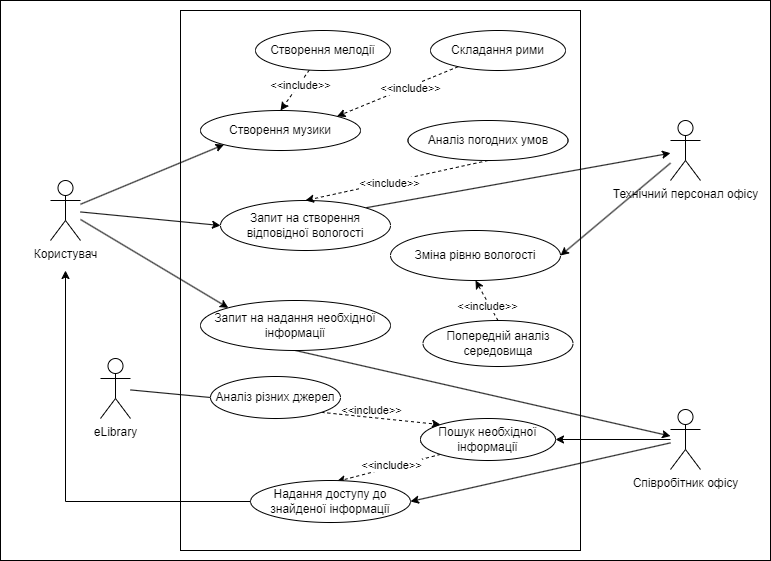

The diagram above was exported from draw.io. Its source (the exported page's mxGraphModel, read from the mxfile embedded in the PNG):
<mxGraphModel dx="1188" dy="619" grid="1" gridSize="10" guides="1" tooltips="1" connect="1" arrows="1" fold="1" page="1" pageScale="1" pageWidth="1169" pageHeight="827" math="0" shadow="0">
  <root>
    <mxCell id="0" />
    <mxCell id="1" parent="0" />
    <mxCell id="bafYPbkGJhW7oxayyBe3-47" value="" style="rounded=0;whiteSpace=wrap;html=1;" parent="1" vertex="1">
      <mxGeometry x="60" y="50" width="770" height="560" as="geometry" />
    </mxCell>
    <mxCell id="bafYPbkGJhW7oxayyBe3-1" value="" style="rounded=0;whiteSpace=wrap;html=1;" parent="1" vertex="1">
      <mxGeometry x="240" y="60" width="400" height="540" as="geometry" />
    </mxCell>
    <mxCell id="bafYPbkGJhW7oxayyBe3-4" style="rounded=0;orthogonalLoop=1;jettySize=auto;html=1;entryX=0;entryY=0.5;entryDx=0;entryDy=0;" parent="1" source="bafYPbkGJhW7oxayyBe3-2" target="bafYPbkGJhW7oxayyBe3-3" edge="1">
      <mxGeometry relative="1" as="geometry" />
    </mxCell>
    <mxCell id="bafYPbkGJhW7oxayyBe3-25" style="rounded=0;orthogonalLoop=1;jettySize=auto;html=1;entryX=0;entryY=0;entryDx=0;entryDy=0;" parent="1" source="bafYPbkGJhW7oxayyBe3-2" target="bafYPbkGJhW7oxayyBe3-19" edge="1">
      <mxGeometry relative="1" as="geometry" />
    </mxCell>
    <mxCell id="iALMkwSSL6uoYG6ehfJ8-5" style="rounded=0;orthogonalLoop=1;jettySize=auto;html=1;entryX=0;entryY=1;entryDx=0;entryDy=0;" parent="1" source="bafYPbkGJhW7oxayyBe3-2" target="iALMkwSSL6uoYG6ehfJ8-2" edge="1">
      <mxGeometry relative="1" as="geometry" />
    </mxCell>
    <mxCell id="bafYPbkGJhW7oxayyBe3-2" value="Користувач" style="shape=umlActor;verticalLabelPosition=bottom;verticalAlign=top;html=1;outlineConnect=0;" parent="1" vertex="1">
      <mxGeometry x="110" y="230" width="30" height="60" as="geometry" />
    </mxCell>
    <mxCell id="bafYPbkGJhW7oxayyBe3-24" style="rounded=0;orthogonalLoop=1;jettySize=auto;html=1;exitX=1;exitY=0;exitDx=0;exitDy=0;" parent="1" source="bafYPbkGJhW7oxayyBe3-3" target="bafYPbkGJhW7oxayyBe3-8" edge="1">
      <mxGeometry relative="1" as="geometry" />
    </mxCell>
    <mxCell id="bafYPbkGJhW7oxayyBe3-3" value="Запит на&amp;nbsp;створення відповідної вологості&lt;span id=&quot;docs-internal-guid-c57abb48-7fff-8af7-19ce-6c347189a080&quot;&gt;&lt;/span&gt;" style="ellipse;whiteSpace=wrap;html=1;" parent="1" vertex="1">
      <mxGeometry x="280" y="250" width="170" height="50" as="geometry" />
    </mxCell>
    <mxCell id="bafYPbkGJhW7oxayyBe3-6" style="rounded=0;orthogonalLoop=1;jettySize=auto;html=1;exitX=0.5;exitY=1;exitDx=0;exitDy=0;entryX=0.5;entryY=0;entryDx=0;entryDy=0;dashed=1;" parent="1" source="bafYPbkGJhW7oxayyBe3-5" target="bafYPbkGJhW7oxayyBe3-3" edge="1">
      <mxGeometry relative="1" as="geometry" />
    </mxCell>
    <mxCell id="bafYPbkGJhW7oxayyBe3-7" value="&amp;lt;&amp;lt;include&amp;gt;&amp;gt;" style="edgeLabel;html=1;align=center;verticalAlign=middle;resizable=0;points=[];" parent="bafYPbkGJhW7oxayyBe3-6" vertex="1" connectable="0">
      <mxGeometry x="0.0924" y="1" relative="1" as="geometry">
        <mxPoint as="offset" />
      </mxGeometry>
    </mxCell>
    <mxCell id="bafYPbkGJhW7oxayyBe3-5" value="Аналіз погодних умов&lt;span id=&quot;docs-internal-guid-c57abb48-7fff-8af7-19ce-6c347189a080&quot;&gt;&lt;/span&gt;" style="ellipse;whiteSpace=wrap;html=1;" parent="1" vertex="1">
      <mxGeometry x="467.5" y="170" width="160" height="40" as="geometry" />
    </mxCell>
    <mxCell id="bafYPbkGJhW7oxayyBe3-22" style="rounded=0;orthogonalLoop=1;jettySize=auto;html=1;entryX=1;entryY=0.5;entryDx=0;entryDy=0;" parent="1" source="bafYPbkGJhW7oxayyBe3-8" target="bafYPbkGJhW7oxayyBe3-13" edge="1">
      <mxGeometry relative="1" as="geometry" />
    </mxCell>
    <mxCell id="bafYPbkGJhW7oxayyBe3-8" value="Технічний персонал офісу" style="shape=umlActor;verticalLabelPosition=bottom;verticalAlign=top;html=1;outlineConnect=0;" parent="1" vertex="1">
      <mxGeometry x="730" y="170" width="30" height="60" as="geometry" />
    </mxCell>
    <mxCell id="bafYPbkGJhW7oxayyBe3-13" value="Зміна рівню вологості&lt;span id=&quot;docs-internal-guid-c57abb48-7fff-8af7-19ce-6c347189a080&quot;&gt;&lt;/span&gt;" style="ellipse;whiteSpace=wrap;html=1;" parent="1" vertex="1">
      <mxGeometry x="450" y="280" width="170" height="50" as="geometry" />
    </mxCell>
    <mxCell id="bafYPbkGJhW7oxayyBe3-17" style="rounded=0;orthogonalLoop=1;jettySize=auto;html=1;exitX=0.5;exitY=0;exitDx=0;exitDy=0;entryX=0.5;entryY=1;entryDx=0;entryDy=0;dashed=1;" parent="1" source="bafYPbkGJhW7oxayyBe3-16" target="bafYPbkGJhW7oxayyBe3-13" edge="1">
      <mxGeometry relative="1" as="geometry" />
    </mxCell>
    <mxCell id="bafYPbkGJhW7oxayyBe3-18" value="&amp;lt;&amp;lt;include&amp;gt;&amp;gt;" style="edgeLabel;html=1;align=center;verticalAlign=middle;resizable=0;points=[];" parent="bafYPbkGJhW7oxayyBe3-17" vertex="1" connectable="0">
      <mxGeometry x="0.0505" y="-1" relative="1" as="geometry">
        <mxPoint y="7" as="offset" />
      </mxGeometry>
    </mxCell>
    <mxCell id="bafYPbkGJhW7oxayyBe3-16" value="Попередній аналіз середовища&lt;span id=&quot;docs-internal-guid-c57abb48-7fff-8af7-19ce-6c347189a080&quot;&gt;&lt;/span&gt;" style="ellipse;whiteSpace=wrap;html=1;" parent="1" vertex="1">
      <mxGeometry x="482.5" y="370" width="150" height="46" as="geometry" />
    </mxCell>
    <mxCell id="bafYPbkGJhW7oxayyBe3-28" style="rounded=0;orthogonalLoop=1;jettySize=auto;html=1;exitX=0.5;exitY=1;exitDx=0;exitDy=0;" parent="1" source="bafYPbkGJhW7oxayyBe3-19" target="bafYPbkGJhW7oxayyBe3-26" edge="1">
      <mxGeometry relative="1" as="geometry" />
    </mxCell>
    <mxCell id="bafYPbkGJhW7oxayyBe3-19" value="Запит на надання необхідної інформації&lt;span id=&quot;docs-internal-guid-c57abb48-7fff-8af7-19ce-6c347189a080&quot;&gt;&lt;/span&gt;" style="ellipse;whiteSpace=wrap;html=1;" parent="1" vertex="1">
      <mxGeometry x="260" y="350" width="190" height="50" as="geometry" />
    </mxCell>
    <mxCell id="bafYPbkGJhW7oxayyBe3-35" style="rounded=0;orthogonalLoop=1;jettySize=auto;html=1;entryX=1;entryY=0.5;entryDx=0;entryDy=0;" parent="1" source="bafYPbkGJhW7oxayyBe3-26" target="bafYPbkGJhW7oxayyBe3-36" edge="1">
      <mxGeometry relative="1" as="geometry" />
    </mxCell>
    <mxCell id="bafYPbkGJhW7oxayyBe3-46" style="rounded=0;orthogonalLoop=1;jettySize=auto;html=1;entryX=1;entryY=0.5;entryDx=0;entryDy=0;" parent="1" source="bafYPbkGJhW7oxayyBe3-26" target="bafYPbkGJhW7oxayyBe3-29" edge="1">
      <mxGeometry relative="1" as="geometry" />
    </mxCell>
    <mxCell id="bafYPbkGJhW7oxayyBe3-26" value="Співробітник офісу" style="shape=umlActor;verticalLabelPosition=bottom;verticalAlign=top;html=1;outlineConnect=0;" parent="1" vertex="1">
      <mxGeometry x="730" y="459" width="30" height="60" as="geometry" />
    </mxCell>
    <mxCell id="bafYPbkGJhW7oxayyBe3-39" style="rounded=0;orthogonalLoop=1;jettySize=auto;html=1;exitX=0;exitY=1;exitDx=0;exitDy=0;entryX=0.539;entryY=0.024;entryDx=0;entryDy=0;entryPerimeter=0;dashed=1;" parent="1" source="bafYPbkGJhW7oxayyBe3-29" target="bafYPbkGJhW7oxayyBe3-36" edge="1">
      <mxGeometry relative="1" as="geometry" />
    </mxCell>
    <mxCell id="bafYPbkGJhW7oxayyBe3-40" value="&amp;lt;&amp;lt;include&amp;gt;&amp;gt;" style="edgeLabel;html=1;align=center;verticalAlign=middle;resizable=0;points=[];" parent="bafYPbkGJhW7oxayyBe3-39" vertex="1" connectable="0">
      <mxGeometry x="-0.3289" y="-2" relative="1" as="geometry">
        <mxPoint x="-14" y="3" as="offset" />
      </mxGeometry>
    </mxCell>
    <mxCell id="bafYPbkGJhW7oxayyBe3-29" value="Пошук необхідної інформації&lt;span id=&quot;docs-internal-guid-c57abb48-7fff-8af7-19ce-6c347189a080&quot;&gt;&lt;/span&gt;" style="ellipse;whiteSpace=wrap;html=1;" parent="1" vertex="1">
      <mxGeometry x="480" y="468" width="135" height="42" as="geometry" />
    </mxCell>
    <mxCell id="bafYPbkGJhW7oxayyBe3-31" style="rounded=0;orthogonalLoop=1;jettySize=auto;html=1;exitX=1;exitY=1;exitDx=0;exitDy=0;entryX=0;entryY=0;entryDx=0;entryDy=0;dashed=1;" parent="1" source="bafYPbkGJhW7oxayyBe3-30" target="bafYPbkGJhW7oxayyBe3-29" edge="1">
      <mxGeometry relative="1" as="geometry" />
    </mxCell>
    <mxCell id="bafYPbkGJhW7oxayyBe3-34" value="&amp;lt;&amp;lt;include&amp;gt;&amp;gt;" style="edgeLabel;html=1;align=center;verticalAlign=middle;resizable=0;points=[];labelBackgroundColor=none;" parent="bafYPbkGJhW7oxayyBe3-31" vertex="1" connectable="0">
      <mxGeometry x="0.0425" relative="1" as="geometry">
        <mxPoint x="-12" y="-9" as="offset" />
      </mxGeometry>
    </mxCell>
    <mxCell id="bafYPbkGJhW7oxayyBe3-30" value="Аналіз різних джерел&lt;span id=&quot;docs-internal-guid-c57abb48-7fff-8af7-19ce-6c347189a080&quot;&gt;&lt;/span&gt;" style="ellipse;whiteSpace=wrap;html=1;" parent="1" vertex="1">
      <mxGeometry x="270" y="426" width="130" height="42" as="geometry" />
    </mxCell>
    <mxCell id="bafYPbkGJhW7oxayyBe3-43" style="edgeStyle=orthogonalEdgeStyle;rounded=0;orthogonalLoop=1;jettySize=auto;html=1;exitX=0;exitY=0.5;exitDx=0;exitDy=0;" parent="1" source="bafYPbkGJhW7oxayyBe3-36" edge="1">
      <mxGeometry relative="1" as="geometry">
        <mxPoint x="125" y="320" as="targetPoint" />
        <Array as="points">
          <mxPoint x="125" y="551" />
        </Array>
      </mxGeometry>
    </mxCell>
    <mxCell id="bafYPbkGJhW7oxayyBe3-36" value="Надання доступу до знайденої інформації&lt;span id=&quot;docs-internal-guid-c57abb48-7fff-8af7-19ce-6c347189a080&quot;&gt;&lt;/span&gt;" style="ellipse;whiteSpace=wrap;html=1;" parent="1" vertex="1">
      <mxGeometry x="310" y="530" width="160" height="42" as="geometry" />
    </mxCell>
    <mxCell id="bafYPbkGJhW7oxayyBe3-38" style="rounded=0;orthogonalLoop=1;jettySize=auto;html=1;entryX=0;entryY=0.5;entryDx=0;entryDy=0;endArrow=none;endFill=0;" parent="1" source="bafYPbkGJhW7oxayyBe3-37" target="bafYPbkGJhW7oxayyBe3-30" edge="1">
      <mxGeometry relative="1" as="geometry" />
    </mxCell>
    <mxCell id="bafYPbkGJhW7oxayyBe3-37" value="eLibrary" style="shape=umlActor;verticalLabelPosition=bottom;verticalAlign=top;html=1;outlineConnect=0;" parent="1" vertex="1">
      <mxGeometry x="160" y="408" width="30" height="60" as="geometry" />
    </mxCell>
    <mxCell id="iALMkwSSL6uoYG6ehfJ8-2" value="Створення музики&lt;span id=&quot;docs-internal-guid-c57abb48-7fff-8af7-19ce-6c347189a080&quot;&gt;&lt;/span&gt;" style="ellipse;whiteSpace=wrap;html=1;" parent="1" vertex="1">
      <mxGeometry x="260" y="160" width="160" height="40" as="geometry" />
    </mxCell>
    <mxCell id="iALMkwSSL6uoYG6ehfJ8-9" style="rounded=0;orthogonalLoop=1;jettySize=auto;html=1;entryX=1;entryY=0;entryDx=0;entryDy=0;dashed=1;" parent="1" source="iALMkwSSL6uoYG6ehfJ8-3" target="iALMkwSSL6uoYG6ehfJ8-2" edge="1">
      <mxGeometry relative="1" as="geometry" />
    </mxCell>
    <mxCell id="iALMkwSSL6uoYG6ehfJ8-10" value="&amp;lt;&amp;lt;include&amp;gt;&amp;gt;" style="edgeLabel;html=1;align=center;verticalAlign=middle;resizable=0;points=[];" parent="iALMkwSSL6uoYG6ehfJ8-9" vertex="1" connectable="0">
      <mxGeometry x="-0.196" y="1" relative="1" as="geometry">
        <mxPoint as="offset" />
      </mxGeometry>
    </mxCell>
    <mxCell id="iALMkwSSL6uoYG6ehfJ8-3" value="Складання рими&lt;span id=&quot;docs-internal-guid-c57abb48-7fff-8af7-19ce-6c347189a080&quot;&gt;&lt;/span&gt;" style="ellipse;whiteSpace=wrap;html=1;" parent="1" vertex="1">
      <mxGeometry x="490" y="80" width="135" height="40" as="geometry" />
    </mxCell>
    <mxCell id="iALMkwSSL6uoYG6ehfJ8-7" style="rounded=0;orthogonalLoop=1;jettySize=auto;html=1;entryX=0.5;entryY=0;entryDx=0;entryDy=0;dashed=1;" parent="1" source="iALMkwSSL6uoYG6ehfJ8-4" target="iALMkwSSL6uoYG6ehfJ8-2" edge="1">
      <mxGeometry relative="1" as="geometry" />
    </mxCell>
    <mxCell id="iALMkwSSL6uoYG6ehfJ8-8" value="&amp;lt;&amp;lt;include&amp;gt;&amp;gt;" style="edgeLabel;html=1;align=center;verticalAlign=middle;resizable=0;points=[];" parent="iALMkwSSL6uoYG6ehfJ8-7" vertex="1" connectable="0">
      <mxGeometry x="-0.2702" y="1" relative="1" as="geometry">
        <mxPoint as="offset" />
      </mxGeometry>
    </mxCell>
    <mxCell id="iALMkwSSL6uoYG6ehfJ8-4" value="Створення мелодії&lt;span id=&quot;docs-internal-guid-c57abb48-7fff-8af7-19ce-6c347189a080&quot;&gt;&lt;/span&gt;" style="ellipse;whiteSpace=wrap;html=1;" parent="1" vertex="1">
      <mxGeometry x="315" y="80" width="135" height="40" as="geometry" />
    </mxCell>
  </root>
</mxGraphModel>